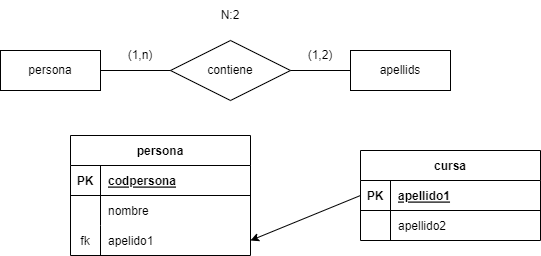

The diagram above was exported from draw.io. Its source (the exported page's mxGraphModel, read from the mxfile embedded in the PNG):
<mxGraphModel dx="644" dy="719" grid="1" gridSize="10" guides="1" tooltips="1" connect="1" arrows="1" fold="1" page="1" pageScale="1" pageWidth="827" pageHeight="1169" math="0" shadow="0">
  <root>
    <mxCell id="0" />
    <mxCell id="1" parent="0" />
    <mxCell id="2" value="contiene" style="shape=rhombus;perimeter=rhombusPerimeter;whiteSpace=wrap;html=1;align=center;" parent="1" vertex="1">
      <mxGeometry x="250" y="340" width="120" height="60" as="geometry" />
    </mxCell>
    <mxCell id="3" value="apellids" style="whiteSpace=wrap;html=1;align=center;" parent="1" vertex="1">
      <mxGeometry x="430" y="350" width="100" height="40" as="geometry" />
    </mxCell>
    <mxCell id="4" value="persona" style="whiteSpace=wrap;html=1;align=center;" parent="1" vertex="1">
      <mxGeometry x="80" y="350" width="100" height="40" as="geometry" />
    </mxCell>
    <mxCell id="5" value="N:2" style="text;html=1;strokeColor=none;fillColor=none;align=center;verticalAlign=middle;whiteSpace=wrap;rounded=0;" parent="1" vertex="1">
      <mxGeometry x="280" y="300" width="60" height="30" as="geometry" />
    </mxCell>
    <mxCell id="6" value="(1,2)" style="text;html=1;strokeColor=none;fillColor=none;align=center;verticalAlign=middle;whiteSpace=wrap;rounded=0;" parent="1" vertex="1">
      <mxGeometry x="370" y="340" width="60" height="30" as="geometry" />
    </mxCell>
    <mxCell id="7" value="(1,n)" style="text;html=1;strokeColor=none;fillColor=none;align=center;verticalAlign=middle;whiteSpace=wrap;rounded=0;" parent="1" vertex="1">
      <mxGeometry x="190" y="340" width="60" height="30" as="geometry" />
    </mxCell>
    <mxCell id="8" value="" style="endArrow=none;html=1;entryX=1;entryY=0.5;entryDx=0;entryDy=0;exitX=0;exitY=0.5;exitDx=0;exitDy=0;" parent="1" source="2" target="4" edge="1">
      <mxGeometry width="50" height="50" relative="1" as="geometry">
        <mxPoint x="280" y="390" as="sourcePoint" />
        <mxPoint x="330" y="340" as="targetPoint" />
      </mxGeometry>
    </mxCell>
    <mxCell id="9" value="" style="endArrow=none;html=1;entryX=0;entryY=0.5;entryDx=0;entryDy=0;exitX=1;exitY=0.5;exitDx=0;exitDy=0;" parent="1" source="2" target="3" edge="1">
      <mxGeometry width="50" height="50" relative="1" as="geometry">
        <mxPoint x="280" y="390" as="sourcePoint" />
        <mxPoint x="330" y="340" as="targetPoint" />
      </mxGeometry>
    </mxCell>
    <mxCell id="10" value="cursa" style="shape=table;startSize=30;container=1;collapsible=1;childLayout=tableLayout;fixedRows=1;rowLines=0;fontStyle=1;align=center;resizeLast=1;" parent="1" vertex="1">
      <mxGeometry x="440" y="450" width="180" height="90" as="geometry" />
    </mxCell>
    <mxCell id="11" value="" style="shape=tableRow;horizontal=0;startSize=0;swimlaneHead=0;swimlaneBody=0;fillColor=none;collapsible=0;dropTarget=0;points=[[0,0.5],[1,0.5]];portConstraint=eastwest;top=0;left=0;right=0;bottom=1;" parent="10" vertex="1">
      <mxGeometry y="30" width="180" height="30" as="geometry" />
    </mxCell>
    <mxCell id="12" value="PK" style="shape=partialRectangle;connectable=0;fillColor=none;top=0;left=0;bottom=0;right=0;fontStyle=1;overflow=hidden;" parent="11" vertex="1">
      <mxGeometry width="30" height="30" as="geometry">
        <mxRectangle width="30" height="30" as="alternateBounds" />
      </mxGeometry>
    </mxCell>
    <mxCell id="13" value="apellido1" style="shape=partialRectangle;connectable=0;fillColor=none;top=0;left=0;bottom=0;right=0;align=left;spacingLeft=6;fontStyle=5;overflow=hidden;" parent="11" vertex="1">
      <mxGeometry x="30" width="150" height="30" as="geometry">
        <mxRectangle width="150" height="30" as="alternateBounds" />
      </mxGeometry>
    </mxCell>
    <mxCell id="14" value="" style="shape=tableRow;horizontal=0;startSize=0;swimlaneHead=0;swimlaneBody=0;fillColor=none;collapsible=0;dropTarget=0;points=[[0,0.5],[1,0.5]];portConstraint=eastwest;top=0;left=0;right=0;bottom=0;" parent="10" vertex="1">
      <mxGeometry y="60" width="180" height="30" as="geometry" />
    </mxCell>
    <mxCell id="15" value="" style="shape=partialRectangle;connectable=0;fillColor=none;top=0;left=0;bottom=0;right=0;editable=1;overflow=hidden;" parent="14" vertex="1">
      <mxGeometry width="30" height="30" as="geometry">
        <mxRectangle width="30" height="30" as="alternateBounds" />
      </mxGeometry>
    </mxCell>
    <mxCell id="16" value="apellido2" style="shape=partialRectangle;connectable=0;fillColor=none;top=0;left=0;bottom=0;right=0;align=left;spacingLeft=6;overflow=hidden;" parent="14" vertex="1">
      <mxGeometry x="30" width="150" height="30" as="geometry">
        <mxRectangle width="150" height="30" as="alternateBounds" />
      </mxGeometry>
    </mxCell>
    <mxCell id="23" value="persona" style="shape=table;startSize=30;container=1;collapsible=1;childLayout=tableLayout;fixedRows=1;rowLines=0;fontStyle=1;align=center;resizeLast=1;" parent="1" vertex="1">
      <mxGeometry x="150" y="435" width="180" height="120" as="geometry" />
    </mxCell>
    <mxCell id="24" value="" style="shape=tableRow;horizontal=0;startSize=0;swimlaneHead=0;swimlaneBody=0;fillColor=none;collapsible=0;dropTarget=0;points=[[0,0.5],[1,0.5]];portConstraint=eastwest;top=0;left=0;right=0;bottom=1;" parent="23" vertex="1">
      <mxGeometry y="30" width="180" height="30" as="geometry" />
    </mxCell>
    <mxCell id="25" value="PK" style="shape=partialRectangle;connectable=0;fillColor=none;top=0;left=0;bottom=0;right=0;fontStyle=1;overflow=hidden;" parent="24" vertex="1">
      <mxGeometry width="30" height="30" as="geometry">
        <mxRectangle width="30" height="30" as="alternateBounds" />
      </mxGeometry>
    </mxCell>
    <mxCell id="26" value="codpersona" style="shape=partialRectangle;connectable=0;fillColor=none;top=0;left=0;bottom=0;right=0;align=left;spacingLeft=6;fontStyle=5;overflow=hidden;" parent="24" vertex="1">
      <mxGeometry x="30" width="150" height="30" as="geometry">
        <mxRectangle width="150" height="30" as="alternateBounds" />
      </mxGeometry>
    </mxCell>
    <mxCell id="27" value="" style="shape=tableRow;horizontal=0;startSize=0;swimlaneHead=0;swimlaneBody=0;fillColor=none;collapsible=0;dropTarget=0;points=[[0,0.5],[1,0.5]];portConstraint=eastwest;top=0;left=0;right=0;bottom=0;" parent="23" vertex="1">
      <mxGeometry y="60" width="180" height="30" as="geometry" />
    </mxCell>
    <mxCell id="28" value="" style="shape=partialRectangle;connectable=0;fillColor=none;top=0;left=0;bottom=0;right=0;editable=1;overflow=hidden;" parent="27" vertex="1">
      <mxGeometry width="30" height="30" as="geometry">
        <mxRectangle width="30" height="30" as="alternateBounds" />
      </mxGeometry>
    </mxCell>
    <mxCell id="29" value="nombre" style="shape=partialRectangle;connectable=0;fillColor=none;top=0;left=0;bottom=0;right=0;align=left;spacingLeft=6;overflow=hidden;" parent="27" vertex="1">
      <mxGeometry x="30" width="150" height="30" as="geometry">
        <mxRectangle width="150" height="30" as="alternateBounds" />
      </mxGeometry>
    </mxCell>
    <mxCell id="63" value="" style="shape=tableRow;horizontal=0;startSize=0;swimlaneHead=0;swimlaneBody=0;fillColor=none;collapsible=0;dropTarget=0;points=[[0,0.5],[1,0.5]];portConstraint=eastwest;top=0;left=0;right=0;bottom=0;" vertex="1" parent="23">
      <mxGeometry y="90" width="180" height="30" as="geometry" />
    </mxCell>
    <mxCell id="64" value="fk" style="shape=partialRectangle;connectable=0;fillColor=none;top=0;left=0;bottom=0;right=0;editable=1;overflow=hidden;" vertex="1" parent="63">
      <mxGeometry width="30" height="30" as="geometry">
        <mxRectangle width="30" height="30" as="alternateBounds" />
      </mxGeometry>
    </mxCell>
    <mxCell id="65" value="apelido1" style="shape=partialRectangle;connectable=0;fillColor=none;top=0;left=0;bottom=0;right=0;align=left;spacingLeft=6;overflow=hidden;" vertex="1" parent="63">
      <mxGeometry x="30" width="150" height="30" as="geometry">
        <mxRectangle width="150" height="30" as="alternateBounds" />
      </mxGeometry>
    </mxCell>
    <mxCell id="50" value="" style="endArrow=classic;html=1;entryX=1;entryY=0.5;entryDx=0;entryDy=0;exitX=0;exitY=0.5;exitDx=0;exitDy=0;" parent="1" source="11" target="63" edge="1">
      <mxGeometry width="50" height="50" relative="1" as="geometry">
        <mxPoint x="220" y="495" as="sourcePoint" />
        <mxPoint x="310" y="340" as="targetPoint" />
      </mxGeometry>
    </mxCell>
  </root>
</mxGraphModel>